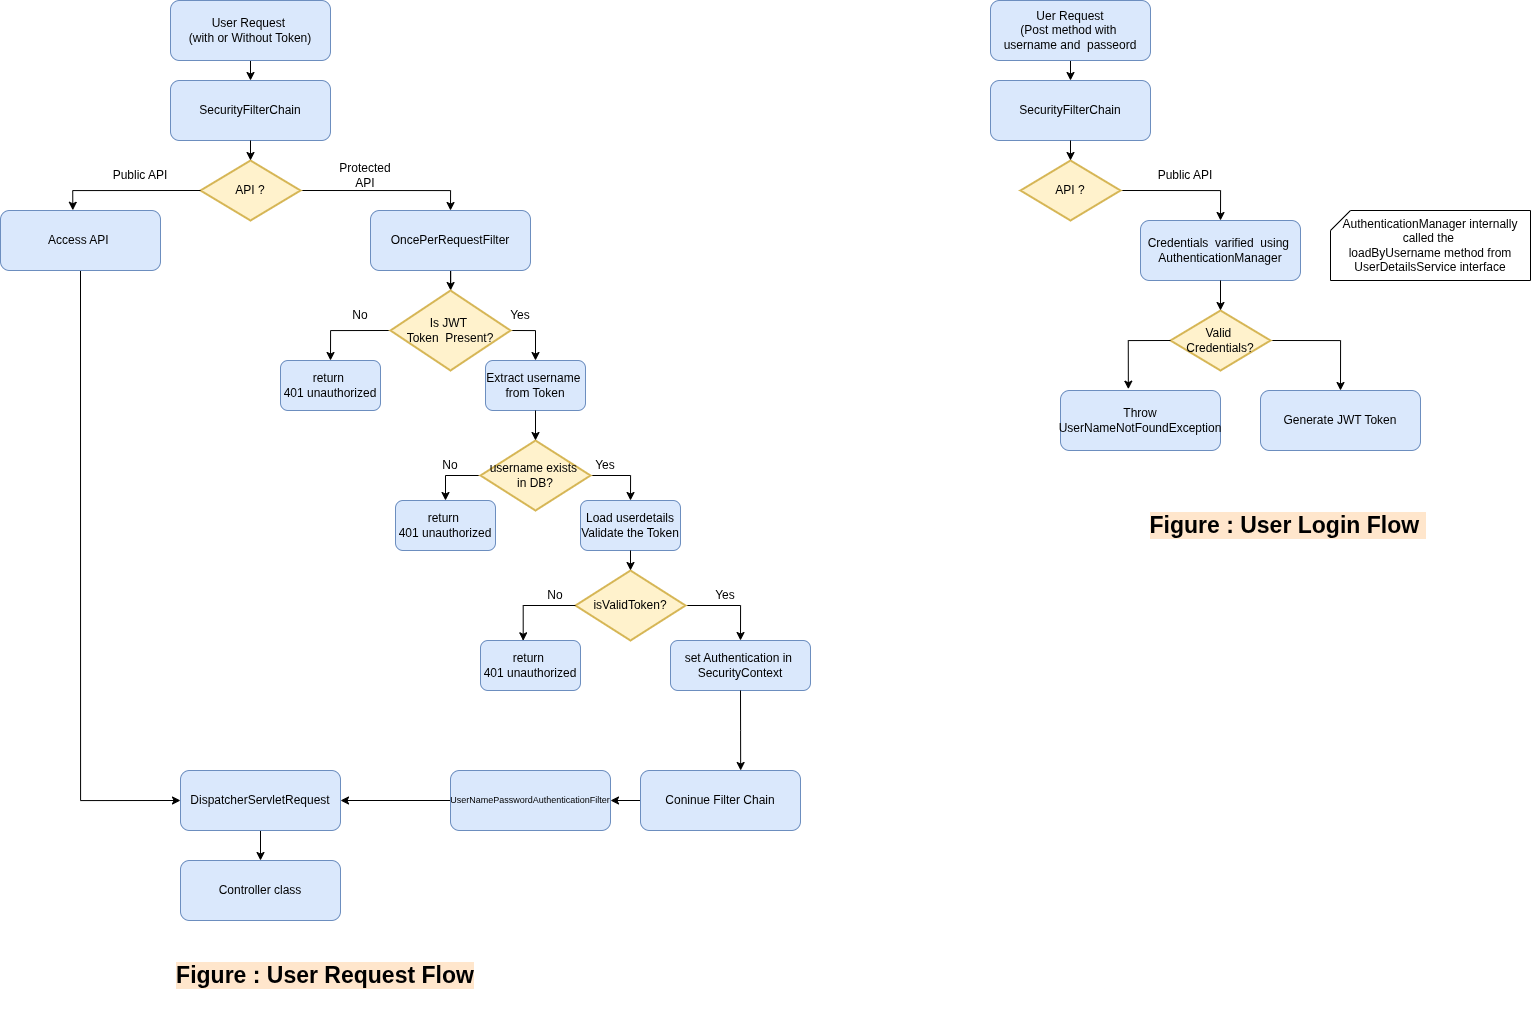

The diagram above was exported from draw.io. Its source (the exported page's mxGraphModel, read from the mxfile embedded in the PNG):
<mxGraphModel dx="1717" dy="1149" grid="1" gridSize="10" guides="1" tooltips="1" connect="1" arrows="1" fold="1" page="1" pageScale="1" pageWidth="850" pageHeight="1100" math="0" shadow="0">
  <root>
    <mxCell id="0" />
    <mxCell id="1" parent="0" />
    <mxCell id="JTmkRspOxFimpY1SWAIi-7" style="edgeStyle=orthogonalEdgeStyle;rounded=0;orthogonalLoop=1;jettySize=auto;html=1;exitX=0.5;exitY=1;exitDx=0;exitDy=0;entryX=0.5;entryY=0;entryDx=0;entryDy=0;" parent="1" source="JTmkRspOxFimpY1SWAIi-4" target="JTmkRspOxFimpY1SWAIi-5" edge="1">
      <mxGeometry relative="1" as="geometry" />
    </mxCell>
    <mxCell id="JTmkRspOxFimpY1SWAIi-4" value="User Request&amp;nbsp;&lt;div&gt;(with or Without Token)&lt;/div&gt;" style="rounded=1;whiteSpace=wrap;html=1;fillColor=#dae8fc;strokeColor=#6c8ebf;" parent="1" vertex="1">
      <mxGeometry x="190" y="60" width="160" height="60" as="geometry" />
    </mxCell>
    <mxCell id="JTmkRspOxFimpY1SWAIi-5" value="SecurityFilterChain" style="rounded=1;whiteSpace=wrap;html=1;fillColor=#dae8fc;strokeColor=#6c8ebf;" parent="1" vertex="1">
      <mxGeometry x="190" y="140" width="160" height="60" as="geometry" />
    </mxCell>
    <mxCell id="D2Fz3dm9dDqos1KsWv5K-13" style="edgeStyle=orthogonalEdgeStyle;rounded=0;orthogonalLoop=1;jettySize=auto;html=1;exitX=1;exitY=0.5;exitDx=0;exitDy=0;exitPerimeter=0;entryX=0.5;entryY=0;entryDx=0;entryDy=0;" edge="1" parent="1" source="JTmkRspOxFimpY1SWAIi-10" target="D2Fz3dm9dDqos1KsWv5K-12">
      <mxGeometry relative="1" as="geometry" />
    </mxCell>
    <mxCell id="JTmkRspOxFimpY1SWAIi-10" value="API ?" style="strokeWidth=2;html=1;shape=mxgraph.flowchart.decision;whiteSpace=wrap;fillColor=#fff2cc;strokeColor=#d6b656;" parent="1" vertex="1">
      <mxGeometry x="220" y="220" width="100" height="60" as="geometry" />
    </mxCell>
    <mxCell id="D2Fz3dm9dDqos1KsWv5K-1" value="Public API" style="text;html=1;whiteSpace=wrap;strokeColor=none;fillColor=none;align=center;verticalAlign=middle;rounded=0;" vertex="1" parent="1">
      <mxGeometry x="130" y="220" width="60" height="30" as="geometry" />
    </mxCell>
    <mxCell id="D2Fz3dm9dDqos1KsWv5K-2" value="Protected API" style="text;html=1;whiteSpace=wrap;strokeColor=none;fillColor=none;align=center;verticalAlign=middle;rounded=0;" vertex="1" parent="1">
      <mxGeometry x="350" y="220" width="70" height="30" as="geometry" />
    </mxCell>
    <mxCell id="D2Fz3dm9dDqos1KsWv5K-11" style="edgeStyle=orthogonalEdgeStyle;rounded=0;orthogonalLoop=1;jettySize=auto;html=1;exitX=0.5;exitY=1;exitDx=0;exitDy=0;entryX=0.5;entryY=0;entryDx=0;entryDy=0;entryPerimeter=0;" edge="1" parent="1" source="JTmkRspOxFimpY1SWAIi-5" target="JTmkRspOxFimpY1SWAIi-10">
      <mxGeometry relative="1" as="geometry" />
    </mxCell>
    <mxCell id="D2Fz3dm9dDqos1KsWv5K-17" value="" style="edgeStyle=orthogonalEdgeStyle;rounded=0;orthogonalLoop=1;jettySize=auto;html=1;" edge="1" parent="1" source="D2Fz3dm9dDqos1KsWv5K-12" target="D2Fz3dm9dDqos1KsWv5K-14">
      <mxGeometry relative="1" as="geometry" />
    </mxCell>
    <mxCell id="D2Fz3dm9dDqos1KsWv5K-12" value="OncePerRequestFilter" style="rounded=1;whiteSpace=wrap;html=1;fillColor=#dae8fc;strokeColor=#6c8ebf;" vertex="1" parent="1">
      <mxGeometry x="390" y="270" width="160" height="60" as="geometry" />
    </mxCell>
    <mxCell id="D2Fz3dm9dDqos1KsWv5K-57" style="edgeStyle=orthogonalEdgeStyle;rounded=0;orthogonalLoop=1;jettySize=auto;html=1;exitX=1;exitY=0.5;exitDx=0;exitDy=0;exitPerimeter=0;entryX=0.5;entryY=0;entryDx=0;entryDy=0;" edge="1" parent="1" source="D2Fz3dm9dDqos1KsWv5K-14" target="D2Fz3dm9dDqos1KsWv5K-56">
      <mxGeometry relative="1" as="geometry" />
    </mxCell>
    <mxCell id="D2Fz3dm9dDqos1KsWv5K-61" style="edgeStyle=orthogonalEdgeStyle;rounded=0;orthogonalLoop=1;jettySize=auto;html=1;exitX=0;exitY=0.5;exitDx=0;exitDy=0;exitPerimeter=0;entryX=0.5;entryY=0;entryDx=0;entryDy=0;" edge="1" parent="1" source="D2Fz3dm9dDqos1KsWv5K-14" target="D2Fz3dm9dDqos1KsWv5K-51">
      <mxGeometry relative="1" as="geometry" />
    </mxCell>
    <mxCell id="D2Fz3dm9dDqos1KsWv5K-14" value="Is JWT&amp;nbsp;&lt;div&gt;Token&amp;nbsp;&amp;nbsp;&lt;span style=&quot;background-color: transparent; color: light-dark(rgb(0, 0, 0), rgb(255, 255, 255));&quot;&gt;Present?&lt;/span&gt;&lt;/div&gt;" style="strokeWidth=2;html=1;shape=mxgraph.flowchart.decision;whiteSpace=wrap;fillColor=#fff2cc;strokeColor=#d6b656;" vertex="1" parent="1">
      <mxGeometry x="410" y="350" width="120" height="80" as="geometry" />
    </mxCell>
    <mxCell id="D2Fz3dm9dDqos1KsWv5K-21" value="Yes" style="text;html=1;whiteSpace=wrap;strokeColor=none;fillColor=none;align=center;verticalAlign=middle;rounded=0;" vertex="1" parent="1">
      <mxGeometry x="505" y="360" width="70" height="30" as="geometry" />
    </mxCell>
    <mxCell id="D2Fz3dm9dDqos1KsWv5K-31" style="edgeStyle=orthogonalEdgeStyle;rounded=0;orthogonalLoop=1;jettySize=auto;html=1;exitX=1;exitY=0.5;exitDx=0;exitDy=0;exitPerimeter=0;entryX=0.5;entryY=0;entryDx=0;entryDy=0;" edge="1" parent="1" source="D2Fz3dm9dDqos1KsWv5K-22" target="D2Fz3dm9dDqos1KsWv5K-26">
      <mxGeometry relative="1" as="geometry" />
    </mxCell>
    <mxCell id="D2Fz3dm9dDqos1KsWv5K-35" style="edgeStyle=orthogonalEdgeStyle;rounded=0;orthogonalLoop=1;jettySize=auto;html=1;exitX=0;exitY=0.5;exitDx=0;exitDy=0;exitPerimeter=0;entryX=0.5;entryY=0;entryDx=0;entryDy=0;" edge="1" parent="1" source="D2Fz3dm9dDqos1KsWv5K-22" target="D2Fz3dm9dDqos1KsWv5K-33">
      <mxGeometry relative="1" as="geometry" />
    </mxCell>
    <mxCell id="D2Fz3dm9dDqos1KsWv5K-22" value="username exists&amp;nbsp;&lt;div&gt;in DB?&lt;/div&gt;" style="strokeWidth=2;html=1;shape=mxgraph.flowchart.decision;whiteSpace=wrap;fillColor=#fff2cc;strokeColor=#d6b656;" vertex="1" parent="1">
      <mxGeometry x="500" y="500" width="110" height="70" as="geometry" />
    </mxCell>
    <mxCell id="D2Fz3dm9dDqos1KsWv5K-24" value="No" style="text;html=1;whiteSpace=wrap;strokeColor=none;fillColor=none;align=center;verticalAlign=middle;rounded=0;" vertex="1" parent="1">
      <mxGeometry x="435" y="510" width="70" height="30" as="geometry" />
    </mxCell>
    <mxCell id="D2Fz3dm9dDqos1KsWv5K-25" value="Yes" style="text;html=1;whiteSpace=wrap;strokeColor=none;fillColor=none;align=center;verticalAlign=middle;rounded=0;" vertex="1" parent="1">
      <mxGeometry x="590" y="510" width="70" height="30" as="geometry" />
    </mxCell>
    <mxCell id="D2Fz3dm9dDqos1KsWv5K-26" value="Load userdetails&lt;div&gt;Validate the Token&lt;/div&gt;" style="rounded=1;whiteSpace=wrap;html=1;fillColor=#dae8fc;strokeColor=#6c8ebf;" vertex="1" parent="1">
      <mxGeometry x="600" y="560" width="100" height="50" as="geometry" />
    </mxCell>
    <mxCell id="D2Fz3dm9dDqos1KsWv5K-30" style="edgeStyle=orthogonalEdgeStyle;rounded=0;orthogonalLoop=1;jettySize=auto;html=1;exitX=1;exitY=0.5;exitDx=0;exitDy=0;exitPerimeter=0;entryX=0.5;entryY=0;entryDx=0;entryDy=0;" edge="1" parent="1" source="D2Fz3dm9dDqos1KsWv5K-27" target="D2Fz3dm9dDqos1KsWv5K-28">
      <mxGeometry relative="1" as="geometry" />
    </mxCell>
    <mxCell id="D2Fz3dm9dDqos1KsWv5K-27" value="isValidToken?" style="strokeWidth=2;html=1;shape=mxgraph.flowchart.decision;whiteSpace=wrap;fillColor=#fff2cc;strokeColor=#d6b656;" vertex="1" parent="1">
      <mxGeometry x="595" y="630" width="110" height="70" as="geometry" />
    </mxCell>
    <mxCell id="D2Fz3dm9dDqos1KsWv5K-28" value="set Authentication in&amp;nbsp;&lt;div&gt;SecurityContext&lt;/div&gt;" style="rounded=1;whiteSpace=wrap;html=1;fillColor=#dae8fc;strokeColor=#6c8ebf;" vertex="1" parent="1">
      <mxGeometry x="690" y="700" width="140" height="50" as="geometry" />
    </mxCell>
    <mxCell id="D2Fz3dm9dDqos1KsWv5K-32" value="Yes" style="text;html=1;whiteSpace=wrap;strokeColor=none;fillColor=none;align=center;verticalAlign=middle;rounded=0;" vertex="1" parent="1">
      <mxGeometry x="705" y="640" width="80" height="30" as="geometry" />
    </mxCell>
    <mxCell id="D2Fz3dm9dDqos1KsWv5K-33" value="return&amp;nbsp;&lt;div&gt;401 unauthorized&lt;/div&gt;" style="rounded=1;whiteSpace=wrap;html=1;fillColor=#dae8fc;strokeColor=#6c8ebf;" vertex="1" parent="1">
      <mxGeometry x="415" y="560" width="100" height="50" as="geometry" />
    </mxCell>
    <mxCell id="D2Fz3dm9dDqos1KsWv5K-36" value="return&amp;nbsp;&lt;div&gt;401 unauthorized&lt;/div&gt;" style="rounded=1;whiteSpace=wrap;html=1;fillColor=#dae8fc;strokeColor=#6c8ebf;" vertex="1" parent="1">
      <mxGeometry x="500" y="700" width="100" height="50" as="geometry" />
    </mxCell>
    <mxCell id="D2Fz3dm9dDqos1KsWv5K-37" style="edgeStyle=orthogonalEdgeStyle;rounded=0;orthogonalLoop=1;jettySize=auto;html=1;exitX=0;exitY=0.5;exitDx=0;exitDy=0;exitPerimeter=0;entryX=0.427;entryY=0.006;entryDx=0;entryDy=0;entryPerimeter=0;" edge="1" parent="1" source="D2Fz3dm9dDqos1KsWv5K-27" target="D2Fz3dm9dDqos1KsWv5K-36">
      <mxGeometry relative="1" as="geometry" />
    </mxCell>
    <mxCell id="D2Fz3dm9dDqos1KsWv5K-38" value="No" style="text;html=1;whiteSpace=wrap;strokeColor=none;fillColor=none;align=center;verticalAlign=middle;rounded=0;" vertex="1" parent="1">
      <mxGeometry x="540" y="640" width="70" height="30" as="geometry" />
    </mxCell>
    <mxCell id="D2Fz3dm9dDqos1KsWv5K-46" style="edgeStyle=orthogonalEdgeStyle;rounded=0;orthogonalLoop=1;jettySize=auto;html=1;exitX=0;exitY=0.5;exitDx=0;exitDy=0;entryX=1;entryY=0.5;entryDx=0;entryDy=0;" edge="1" parent="1" source="D2Fz3dm9dDqos1KsWv5K-39" target="D2Fz3dm9dDqos1KsWv5K-41">
      <mxGeometry relative="1" as="geometry" />
    </mxCell>
    <mxCell id="D2Fz3dm9dDqos1KsWv5K-39" value="Coninue Filter Chain" style="rounded=1;whiteSpace=wrap;html=1;fillColor=#dae8fc;strokeColor=#6c8ebf;" vertex="1" parent="1">
      <mxGeometry x="660" y="830" width="160" height="60" as="geometry" />
    </mxCell>
    <mxCell id="D2Fz3dm9dDqos1KsWv5K-40" style="edgeStyle=orthogonalEdgeStyle;rounded=0;orthogonalLoop=1;jettySize=auto;html=1;exitX=0.5;exitY=1;exitDx=0;exitDy=0;" edge="1" parent="1" source="D2Fz3dm9dDqos1KsWv5K-39" target="D2Fz3dm9dDqos1KsWv5K-39">
      <mxGeometry relative="1" as="geometry" />
    </mxCell>
    <mxCell id="D2Fz3dm9dDqos1KsWv5K-47" style="edgeStyle=orthogonalEdgeStyle;rounded=0;orthogonalLoop=1;jettySize=auto;html=1;exitX=0;exitY=0.5;exitDx=0;exitDy=0;entryX=1;entryY=0.5;entryDx=0;entryDy=0;" edge="1" parent="1" source="D2Fz3dm9dDqos1KsWv5K-41" target="D2Fz3dm9dDqos1KsWv5K-42">
      <mxGeometry relative="1" as="geometry" />
    </mxCell>
    <mxCell id="D2Fz3dm9dDqos1KsWv5K-41" value="UserNamePasswordAuthenticationFilter" style="rounded=1;whiteSpace=wrap;html=1;fillColor=#dae8fc;strokeColor=#6c8ebf;fontSize=9;" vertex="1" parent="1">
      <mxGeometry x="470" y="830" width="160" height="60" as="geometry" />
    </mxCell>
    <mxCell id="D2Fz3dm9dDqos1KsWv5K-55" style="edgeStyle=orthogonalEdgeStyle;rounded=0;orthogonalLoop=1;jettySize=auto;html=1;exitX=0.5;exitY=1;exitDx=0;exitDy=0;entryX=0.5;entryY=0;entryDx=0;entryDy=0;" edge="1" parent="1" source="D2Fz3dm9dDqos1KsWv5K-42" target="D2Fz3dm9dDqos1KsWv5K-54">
      <mxGeometry relative="1" as="geometry" />
    </mxCell>
    <mxCell id="D2Fz3dm9dDqos1KsWv5K-42" value="DispatcherServletRequest" style="rounded=1;whiteSpace=wrap;html=1;fillColor=#dae8fc;strokeColor=#6c8ebf;" vertex="1" parent="1">
      <mxGeometry x="200" y="830" width="160" height="60" as="geometry" />
    </mxCell>
    <mxCell id="D2Fz3dm9dDqos1KsWv5K-43" style="edgeStyle=orthogonalEdgeStyle;rounded=0;orthogonalLoop=1;jettySize=auto;html=1;exitX=0.5;exitY=1;exitDx=0;exitDy=0;" edge="1" parent="1" source="D2Fz3dm9dDqos1KsWv5K-39" target="D2Fz3dm9dDqos1KsWv5K-39">
      <mxGeometry relative="1" as="geometry" />
    </mxCell>
    <mxCell id="D2Fz3dm9dDqos1KsWv5K-45" style="edgeStyle=orthogonalEdgeStyle;rounded=0;orthogonalLoop=1;jettySize=auto;html=1;exitX=0.5;exitY=1;exitDx=0;exitDy=0;entryX=0.626;entryY=0;entryDx=0;entryDy=0;entryPerimeter=0;" edge="1" parent="1" source="D2Fz3dm9dDqos1KsWv5K-28" target="D2Fz3dm9dDqos1KsWv5K-39">
      <mxGeometry relative="1" as="geometry" />
    </mxCell>
    <mxCell id="D2Fz3dm9dDqos1KsWv5K-50" style="edgeStyle=orthogonalEdgeStyle;rounded=0;orthogonalLoop=1;jettySize=auto;html=1;exitX=0.5;exitY=1;exitDx=0;exitDy=0;entryX=0;entryY=0.5;entryDx=0;entryDy=0;" edge="1" parent="1" source="D2Fz3dm9dDqos1KsWv5K-48" target="D2Fz3dm9dDqos1KsWv5K-42">
      <mxGeometry relative="1" as="geometry" />
    </mxCell>
    <mxCell id="D2Fz3dm9dDqos1KsWv5K-48" value="Access API&amp;nbsp;" style="rounded=1;whiteSpace=wrap;html=1;fillColor=#dae8fc;strokeColor=#6c8ebf;" vertex="1" parent="1">
      <mxGeometry x="20" y="270" width="160" height="60" as="geometry" />
    </mxCell>
    <mxCell id="D2Fz3dm9dDqos1KsWv5K-49" style="edgeStyle=orthogonalEdgeStyle;rounded=0;orthogonalLoop=1;jettySize=auto;html=1;exitX=0;exitY=0.5;exitDx=0;exitDy=0;exitPerimeter=0;entryX=0.452;entryY=-0.004;entryDx=0;entryDy=0;entryPerimeter=0;" edge="1" parent="1" source="JTmkRspOxFimpY1SWAIi-10" target="D2Fz3dm9dDqos1KsWv5K-48">
      <mxGeometry relative="1" as="geometry" />
    </mxCell>
    <mxCell id="D2Fz3dm9dDqos1KsWv5K-51" value="return&amp;nbsp;&lt;div&gt;401 unauthorized&lt;/div&gt;" style="rounded=1;whiteSpace=wrap;html=1;fillColor=#dae8fc;strokeColor=#6c8ebf;" vertex="1" parent="1">
      <mxGeometry x="300" y="420" width="100" height="50" as="geometry" />
    </mxCell>
    <mxCell id="D2Fz3dm9dDqos1KsWv5K-53" value="No" style="text;html=1;whiteSpace=wrap;strokeColor=none;fillColor=none;align=center;verticalAlign=middle;rounded=0;" vertex="1" parent="1">
      <mxGeometry x="345" y="360" width="70" height="30" as="geometry" />
    </mxCell>
    <mxCell id="D2Fz3dm9dDqos1KsWv5K-54" value="Controller class" style="rounded=1;whiteSpace=wrap;html=1;fillColor=#dae8fc;strokeColor=#6c8ebf;" vertex="1" parent="1">
      <mxGeometry x="200" y="920" width="160" height="60" as="geometry" />
    </mxCell>
    <mxCell id="D2Fz3dm9dDqos1KsWv5K-56" value="Extract username&amp;nbsp;&lt;div&gt;from Token&lt;/div&gt;" style="rounded=1;whiteSpace=wrap;html=1;fillColor=#dae8fc;strokeColor=#6c8ebf;" vertex="1" parent="1">
      <mxGeometry x="505" y="420" width="100" height="50" as="geometry" />
    </mxCell>
    <mxCell id="D2Fz3dm9dDqos1KsWv5K-58" style="edgeStyle=orthogonalEdgeStyle;rounded=0;orthogonalLoop=1;jettySize=auto;html=1;exitX=0.5;exitY=1;exitDx=0;exitDy=0;entryX=0.5;entryY=0;entryDx=0;entryDy=0;entryPerimeter=0;" edge="1" parent="1" source="D2Fz3dm9dDqos1KsWv5K-56" target="D2Fz3dm9dDqos1KsWv5K-22">
      <mxGeometry relative="1" as="geometry" />
    </mxCell>
    <mxCell id="D2Fz3dm9dDqos1KsWv5K-64" style="edgeStyle=orthogonalEdgeStyle;rounded=0;orthogonalLoop=1;jettySize=auto;html=1;exitX=0.5;exitY=1;exitDx=0;exitDy=0;entryX=0.5;entryY=0;entryDx=0;entryDy=0;entryPerimeter=0;" edge="1" parent="1" source="D2Fz3dm9dDqos1KsWv5K-26" target="D2Fz3dm9dDqos1KsWv5K-27">
      <mxGeometry relative="1" as="geometry" />
    </mxCell>
    <mxCell id="D2Fz3dm9dDqos1KsWv5K-67" style="edgeStyle=orthogonalEdgeStyle;rounded=0;orthogonalLoop=1;jettySize=auto;html=1;exitX=0.5;exitY=1;exitDx=0;exitDy=0;entryX=0.5;entryY=0;entryDx=0;entryDy=0;" edge="1" parent="1" source="D2Fz3dm9dDqos1KsWv5K-68" target="D2Fz3dm9dDqos1KsWv5K-69">
      <mxGeometry relative="1" as="geometry" />
    </mxCell>
    <mxCell id="D2Fz3dm9dDqos1KsWv5K-68" value="Uer Request&lt;div&gt;(Post method with&amp;nbsp;&lt;/div&gt;&lt;div&gt;username and&amp;nbsp; passeord&lt;/div&gt;" style="rounded=1;whiteSpace=wrap;html=1;fillColor=#dae8fc;strokeColor=#6c8ebf;" vertex="1" parent="1">
      <mxGeometry x="1010" y="60" width="160" height="60" as="geometry" />
    </mxCell>
    <mxCell id="D2Fz3dm9dDqos1KsWv5K-69" value="SecurityFilterChain" style="rounded=1;whiteSpace=wrap;html=1;fillColor=#dae8fc;strokeColor=#6c8ebf;" vertex="1" parent="1">
      <mxGeometry x="1010" y="140" width="160" height="60" as="geometry" />
    </mxCell>
    <mxCell id="D2Fz3dm9dDqos1KsWv5K-75" style="edgeStyle=orthogonalEdgeStyle;rounded=0;orthogonalLoop=1;jettySize=auto;html=1;exitX=1;exitY=0.5;exitDx=0;exitDy=0;exitPerimeter=0;entryX=0.5;entryY=0;entryDx=0;entryDy=0;" edge="1" parent="1" source="D2Fz3dm9dDqos1KsWv5K-70" target="D2Fz3dm9dDqos1KsWv5K-73">
      <mxGeometry relative="1" as="geometry" />
    </mxCell>
    <mxCell id="D2Fz3dm9dDqos1KsWv5K-70" value="API ?" style="strokeWidth=2;html=1;shape=mxgraph.flowchart.decision;whiteSpace=wrap;fillColor=#fff2cc;strokeColor=#d6b656;" vertex="1" parent="1">
      <mxGeometry x="1040" y="220" width="100" height="60" as="geometry" />
    </mxCell>
    <mxCell id="D2Fz3dm9dDqos1KsWv5K-71" value="Public API" style="text;html=1;whiteSpace=wrap;strokeColor=none;fillColor=none;align=center;verticalAlign=middle;rounded=0;" vertex="1" parent="1">
      <mxGeometry x="1170" y="220" width="70" height="30" as="geometry" />
    </mxCell>
    <mxCell id="D2Fz3dm9dDqos1KsWv5K-72" style="edgeStyle=orthogonalEdgeStyle;rounded=0;orthogonalLoop=1;jettySize=auto;html=1;exitX=0.5;exitY=1;exitDx=0;exitDy=0;entryX=0.5;entryY=0;entryDx=0;entryDy=0;entryPerimeter=0;" edge="1" parent="1" source="D2Fz3dm9dDqos1KsWv5K-69" target="D2Fz3dm9dDqos1KsWv5K-70">
      <mxGeometry relative="1" as="geometry" />
    </mxCell>
    <mxCell id="D2Fz3dm9dDqos1KsWv5K-73" value="Credentials&amp;nbsp; varified&amp;nbsp; using&amp;nbsp;&lt;div&gt;AuthenticationManager&lt;/div&gt;" style="rounded=1;whiteSpace=wrap;html=1;fillColor=#dae8fc;strokeColor=#6c8ebf;" vertex="1" parent="1">
      <mxGeometry x="1160" y="280" width="160" height="60" as="geometry" />
    </mxCell>
    <mxCell id="D2Fz3dm9dDqos1KsWv5K-79" style="edgeStyle=orthogonalEdgeStyle;rounded=0;orthogonalLoop=1;jettySize=auto;html=1;exitX=1;exitY=0.5;exitDx=0;exitDy=0;exitPerimeter=0;entryX=0.5;entryY=0;entryDx=0;entryDy=0;" edge="1" parent="1" source="D2Fz3dm9dDqos1KsWv5K-76" target="D2Fz3dm9dDqos1KsWv5K-77">
      <mxGeometry relative="1" as="geometry" />
    </mxCell>
    <mxCell id="D2Fz3dm9dDqos1KsWv5K-76" value="Valid&amp;nbsp;&lt;div&gt;Credentials?&lt;/div&gt;" style="strokeWidth=2;html=1;shape=mxgraph.flowchart.decision;whiteSpace=wrap;fillColor=#fff2cc;strokeColor=#d6b656;" vertex="1" parent="1">
      <mxGeometry x="1190" y="370" width="100" height="60" as="geometry" />
    </mxCell>
    <mxCell id="D2Fz3dm9dDqos1KsWv5K-77" value="Generate JWT Token" style="rounded=1;whiteSpace=wrap;html=1;fillColor=#dae8fc;strokeColor=#6c8ebf;" vertex="1" parent="1">
      <mxGeometry x="1280" y="450" width="160" height="60" as="geometry" />
    </mxCell>
    <mxCell id="D2Fz3dm9dDqos1KsWv5K-78" value="Throw&lt;div&gt;UserNameNotFoundException&lt;/div&gt;" style="rounded=1;whiteSpace=wrap;html=1;fillColor=#dae8fc;strokeColor=#6c8ebf;" vertex="1" parent="1">
      <mxGeometry x="1080" y="450" width="160" height="60" as="geometry" />
    </mxCell>
    <mxCell id="D2Fz3dm9dDqos1KsWv5K-80" style="edgeStyle=orthogonalEdgeStyle;rounded=0;orthogonalLoop=1;jettySize=auto;html=1;exitX=0;exitY=0.5;exitDx=0;exitDy=0;exitPerimeter=0;entryX=0.424;entryY=-0.022;entryDx=0;entryDy=0;entryPerimeter=0;" edge="1" parent="1" source="D2Fz3dm9dDqos1KsWv5K-76" target="D2Fz3dm9dDqos1KsWv5K-78">
      <mxGeometry relative="1" as="geometry" />
    </mxCell>
    <mxCell id="D2Fz3dm9dDqos1KsWv5K-81" style="edgeStyle=orthogonalEdgeStyle;rounded=0;orthogonalLoop=1;jettySize=auto;html=1;exitX=0.5;exitY=1;exitDx=0;exitDy=0;entryX=0.5;entryY=0;entryDx=0;entryDy=0;entryPerimeter=0;" edge="1" parent="1" source="D2Fz3dm9dDqos1KsWv5K-73" target="D2Fz3dm9dDqos1KsWv5K-76">
      <mxGeometry relative="1" as="geometry" />
    </mxCell>
    <mxCell id="D2Fz3dm9dDqos1KsWv5K-83" value="" style="verticalLabelPosition=bottom;verticalAlign=top;html=1;shape=card;whiteSpace=wrap;size=20;arcSize=12;" vertex="1" parent="1">
      <mxGeometry x="1350" y="270" width="200" height="70" as="geometry" />
    </mxCell>
    <mxCell id="D2Fz3dm9dDqos1KsWv5K-84" value="AuthenticationManager internally called the&amp;nbsp;&lt;div&gt;loadByUsername method from UserDetailsService interface&lt;/div&gt;" style="text;html=1;whiteSpace=wrap;strokeColor=none;fillColor=none;align=center;verticalAlign=middle;rounded=0;" vertex="1" parent="1">
      <mxGeometry x="1360" y="267.5" width="180" height="75" as="geometry" />
    </mxCell>
    <mxCell id="D2Fz3dm9dDqos1KsWv5K-86" value="Figure : User Login Flow&amp;nbsp;" style="text;html=1;whiteSpace=wrap;strokeColor=none;fillColor=none;align=center;verticalAlign=middle;rounded=0;fontStyle=1;labelBackgroundColor=#FFE6CC;labelBorderColor=none;fontSize=23;" vertex="1" parent="1">
      <mxGeometry x="1165" y="560" width="285" height="50" as="geometry" />
    </mxCell>
    <mxCell id="D2Fz3dm9dDqos1KsWv5K-87" value="Figure : User Request Flow" style="text;html=1;whiteSpace=wrap;strokeColor=none;fillColor=none;align=center;verticalAlign=middle;rounded=0;fontStyle=1;labelBackgroundColor=#FFE6CC;labelBorderColor=none;fontSize=23;" vertex="1" parent="1">
      <mxGeometry x="170" y="1000" width="350" height="70" as="geometry" />
    </mxCell>
  </root>
</mxGraphModel>